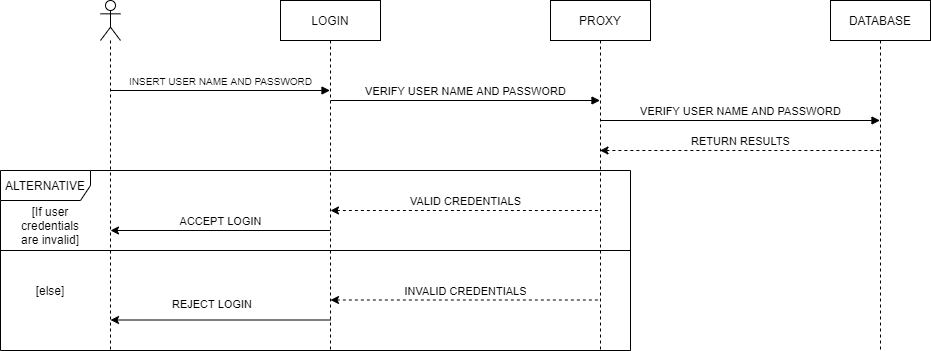

The diagram above was exported from draw.io. Its source (the exported page's mxGraphModel, read from the mxfile embedded in the PNG):
<mxGraphModel dx="1792" dy="557" grid="1" gridSize="10" guides="1" tooltips="1" connect="1" arrows="1" fold="1" page="1" pageScale="1" pageWidth="850" pageHeight="1100" math="0" shadow="0">
  <root>
    <mxCell id="0" />
    <mxCell id="1" parent="0" />
    <mxCell id="IYQV616KnC7AWbspuQtm-18" value="&lt;font style=&quot;font-size: 12px&quot;&gt;ALTERNATIVE&lt;/font&gt;" style="shape=umlFrame;whiteSpace=wrap;html=1;width=90;height=30;" parent="1" vertex="1">
      <mxGeometry x="-20" y="380" width="630" height="180" as="geometry" />
    </mxCell>
    <mxCell id="IYQV616KnC7AWbspuQtm-7" value="LOGIN" style="shape=umlLifeline;perimeter=lifelinePerimeter;whiteSpace=wrap;html=1;container=1;collapsible=0;recursiveResize=0;outlineConnect=0;" parent="1" vertex="1">
      <mxGeometry x="260" y="210" width="100" height="350" as="geometry" />
    </mxCell>
    <mxCell id="IYQV616KnC7AWbspuQtm-15" value="VERIFY USER NAME AND PASSWORD" style="html=1;verticalAlign=bottom;endArrow=block;" parent="IYQV616KnC7AWbspuQtm-7" target="IYQV616KnC7AWbspuQtm-8" edge="1">
      <mxGeometry width="80" relative="1" as="geometry">
        <mxPoint x="50" y="100" as="sourcePoint" />
        <mxPoint x="130" y="100" as="targetPoint" />
      </mxGeometry>
    </mxCell>
    <mxCell id="IYQV616KnC7AWbspuQtm-8" value="PROXY" style="shape=umlLifeline;perimeter=lifelinePerimeter;whiteSpace=wrap;html=1;container=1;collapsible=0;recursiveResize=0;outlineConnect=0;" parent="1" vertex="1">
      <mxGeometry x="530" y="210" width="100" height="350" as="geometry" />
    </mxCell>
    <mxCell id="IYQV616KnC7AWbspuQtm-9" value="DATABASE" style="shape=umlLifeline;perimeter=lifelinePerimeter;whiteSpace=wrap;html=1;container=1;collapsible=0;recursiveResize=0;outlineConnect=0;" parent="1" vertex="1">
      <mxGeometry x="810" y="210" width="100" height="350" as="geometry" />
    </mxCell>
    <mxCell id="IYQV616KnC7AWbspuQtm-11" value="" style="shape=umlLifeline;participant=umlActor;perimeter=lifelinePerimeter;whiteSpace=wrap;html=1;container=1;collapsible=0;recursiveResize=0;verticalAlign=top;spacingTop=36;outlineConnect=0;" parent="1" vertex="1">
      <mxGeometry x="80" y="210" width="20" height="350" as="geometry" />
    </mxCell>
    <mxCell id="IYQV616KnC7AWbspuQtm-12" value="&lt;font style=&quot;font-size: 10px&quot;&gt;INSERT USER NAME AND PASSWORD&lt;/font&gt;" style="html=1;verticalAlign=bottom;endArrow=block;" parent="IYQV616KnC7AWbspuQtm-11" target="IYQV616KnC7AWbspuQtm-7" edge="1">
      <mxGeometry width="80" relative="1" as="geometry">
        <mxPoint x="10" y="90" as="sourcePoint" />
        <mxPoint x="90" y="90" as="targetPoint" />
      </mxGeometry>
    </mxCell>
    <mxCell id="IYQV616KnC7AWbspuQtm-17" value="ACCEPT LOGIN" style="html=1;verticalAlign=bottom;endArrow=none;rounded=0;startArrow=classic;startFill=1;endFill=0;" parent="1" edge="1">
      <mxGeometry width="80" relative="1" as="geometry">
        <mxPoint x="90" y="439.9999999999999" as="sourcePoint" />
        <mxPoint x="310" y="440" as="targetPoint" />
      </mxGeometry>
    </mxCell>
    <mxCell id="IYQV616KnC7AWbspuQtm-19" value="INVALID CREDENTIALS" style="html=1;verticalAlign=bottom;endArrow=none;rounded=0;startArrow=classic;startFill=1;endFill=0;dashed=1;" parent="1" edge="1">
      <mxGeometry width="80" relative="1" as="geometry">
        <mxPoint x="310" y="509.5" as="sourcePoint" />
        <mxPoint x="580" y="509.5" as="targetPoint" />
      </mxGeometry>
    </mxCell>
    <mxCell id="IYQV616KnC7AWbspuQtm-20" value="" style="html=1;verticalAlign=bottom;endArrow=none;rounded=0;startArrow=classic;startFill=1;endFill=0;" parent="1" edge="1">
      <mxGeometry width="80" relative="1" as="geometry">
        <mxPoint x="90" y="529.5" as="sourcePoint" />
        <mxPoint x="310" y="529.5" as="targetPoint" />
      </mxGeometry>
    </mxCell>
    <mxCell id="IYQV616KnC7AWbspuQtm-27" value="" style="endArrow=none;endFill=0;endSize=12;html=1;strokeColor=#000000;" parent="1" edge="1">
      <mxGeometry width="160" relative="1" as="geometry">
        <mxPoint x="-20" y="460" as="sourcePoint" />
        <mxPoint x="610" y="460" as="targetPoint" />
      </mxGeometry>
    </mxCell>
    <mxCell id="IYQV616KnC7AWbspuQtm-28" value="[If user credentials are invalid]" style="text;html=1;strokeColor=none;fillColor=none;align=center;verticalAlign=middle;whiteSpace=wrap;rounded=0;" parent="1" vertex="1">
      <mxGeometry x="-10" y="410" width="80" height="50" as="geometry" />
    </mxCell>
    <mxCell id="IYQV616KnC7AWbspuQtm-29" value="[else]" style="text;html=1;strokeColor=none;fillColor=none;align=center;verticalAlign=middle;whiteSpace=wrap;rounded=0;" parent="1" vertex="1">
      <mxGeometry x="-10" y="475" width="80" height="50" as="geometry" />
    </mxCell>
    <mxCell id="q3EjGnwUqrtSslL_IwAp-1" value="VERIFY USER NAME AND PASSWORD" style="html=1;verticalAlign=bottom;endArrow=block;" edge="1" parent="1" target="IYQV616KnC7AWbspuQtm-9">
      <mxGeometry width="80" relative="1" as="geometry">
        <mxPoint x="580" y="330" as="sourcePoint" />
        <mxPoint x="819.5" y="330" as="targetPoint" />
      </mxGeometry>
    </mxCell>
    <mxCell id="IYQV616KnC7AWbspuQtm-16" value="VALID CREDENTIALS" style="html=1;verticalAlign=bottom;endArrow=none;rounded=0;startArrow=classic;startFill=1;endFill=0;dashed=1;" parent="1" edge="1">
      <mxGeometry width="80" relative="1" as="geometry">
        <mxPoint x="310" y="420" as="sourcePoint" />
        <mxPoint x="580" y="420" as="targetPoint" />
      </mxGeometry>
    </mxCell>
    <mxCell id="q3EjGnwUqrtSslL_IwAp-4" value="RETURN RESULTS" style="html=1;verticalAlign=bottom;endArrow=none;rounded=0;startArrow=classic;startFill=1;endFill=0;dashed=1;" edge="1" parent="1" source="IYQV616KnC7AWbspuQtm-8">
      <mxGeometry width="80" relative="1" as="geometry">
        <mxPoint x="590" y="360" as="sourcePoint" />
        <mxPoint x="860" y="360" as="targetPoint" />
      </mxGeometry>
    </mxCell>
    <mxCell id="q3EjGnwUqrtSslL_IwAp-5" value="&lt;span style=&quot;color: rgb(0 , 0 , 0) ; font-family: &amp;#34;helvetica&amp;#34; ; font-size: 11px ; font-style: normal ; font-weight: 400 ; letter-spacing: normal ; text-align: center ; text-indent: 0px ; text-transform: none ; word-spacing: 0px ; background-color: rgb(255 , 255 , 255) ; display: inline ; float: none&quot;&gt;REJECT LOGIN&lt;/span&gt;" style="text;whiteSpace=wrap;html=1;" vertex="1" parent="1">
      <mxGeometry x="150" y="500" width="110" height="30" as="geometry" />
    </mxCell>
  </root>
</mxGraphModel>